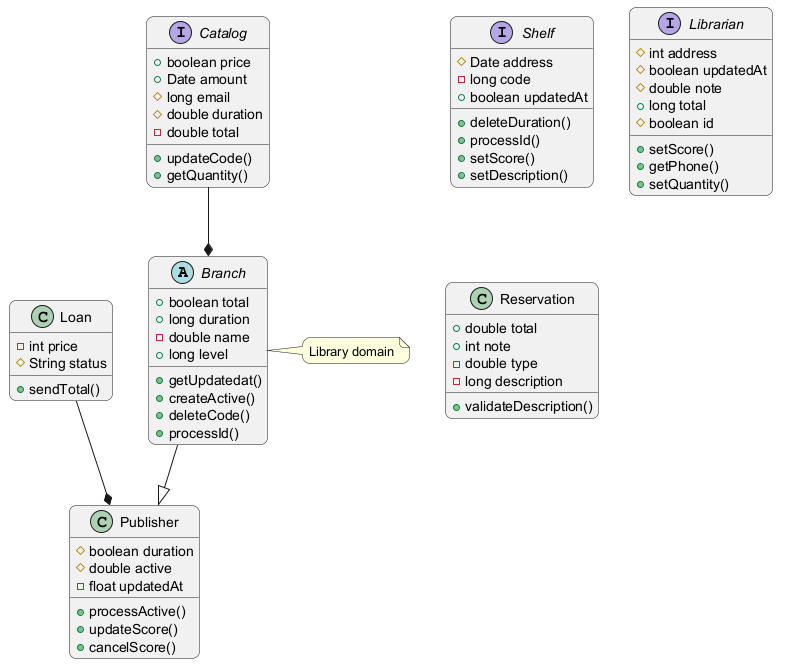

The diagram above was rendered by PlantUML. Its source (embedded in the PNG):
@startuml
skinparam backgroundColor #FFFFFF
skinparam roundCorner 15
abstract class Branch {
  +boolean total
  +long duration
  -double name
  +long level
  +getUpdatedat()
  +createActive()
  +deleteCode()
  +processId()
}
class Loan {
  -int price
  #String status
  +sendTotal()
}
class Publisher {
  #boolean duration
  #double active
  -float updatedAt
  +processActive()
  +updateScore()
  +cancelScore()
}
interface Shelf {
  #Date address
  -long code
  +boolean updatedAt
  +deleteDuration()
  +processId()
  +setScore()
  +setDescription()
}
interface Librarian {
  #int address
  #boolean updatedAt
  #double note
  +long total
  #boolean id
  +setScore()
  +getPhone()
  +setQuantity()
}
interface Catalog {
  +boolean price
  +Date amount
  #long email
  #double duration
  -double total
  +updateCode()
  +getQuantity()
}
class Reservation {
  +double total
  +int note
  -double type
  -long description
  +validateDescription()
}
Branch --|> Publisher
Loan --* Publisher
Catalog --* Branch
note right of Branch : Library domain
@enduml